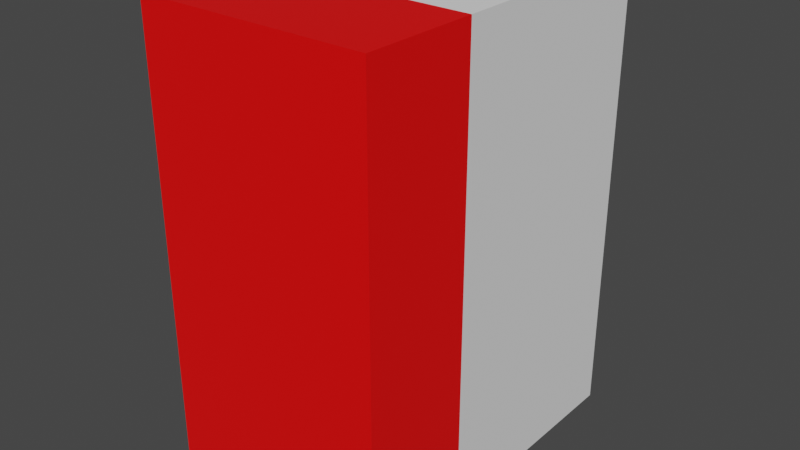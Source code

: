 # Source: untitled2.blend  (saved by Blender 2.93.21; exported with 4.5.12 LTS)
import bpy
from mathutils import Matrix  # noqa: F401  (used for matrix-valued properties, if any)

bpy.ops.wm.read_factory_settings(use_empty=True)
scene = bpy.context.scene
scene.name = 'Scene'

# ---- collections
col_collection = bpy.data.collections.new('Collection'); scene.collection.children.link(col_collection)

# ---- materials (node trees are filled in below, after node groups)
mat_test_material = bpy.data.materials.new('test_material')
mat_test_material.use_transparent_shadow = False

# ---- material node trees
mat_test_material.use_nodes = True; mat_test_material.node_tree.nodes.clear()
_N = mat_test_material.node_tree.nodes; _L = mat_test_material.node_tree.links
n0 = _N.new('ShaderNodeBsdfPrincipled'); n0.name = 'Principled BSDF'; n0.location = (10, 300)
n0.distribution = 'GGX'
n0.subsurface_method = 'BURLEY'
n0.inputs[0].default_value = (1.0, 0.0, 0.0, 0.0)
n0.inputs[3].default_value = 1.45
n0.inputs[27].default_value = (0.0, 0.0, 0.0, 1.0)
n0.inputs[28].default_value = 1.0
n1 = _N.new('ShaderNodeOutputMaterial'); n1.name = 'Material Output'; n1.location = (300, 300)
_L.new(n0.outputs[0], n1.inputs[0])
n1.is_active_output = True

# ---- world
world_world = bpy.data.worlds.new('World'); scene.world = world_world
world_world.use_nodes = True; world_world.node_tree.nodes.clear()
_N = world_world.node_tree.nodes; _L = world_world.node_tree.links
n0 = _N.new('ShaderNodeOutputWorld'); n0.name = 'World Output'; n0.location = (300, 300)
n1 = _N.new('ShaderNodeBackground'); n1.name = 'Background'; n1.location = (10, 300)
n1.inputs[0].default_value = (0.05088, 0.05088, 0.05088, 1.0)
_L.new(n1.outputs[0], n0.inputs[0])
n0.is_active_output = True
world_world.color = (0.05088, 0.05088, 0.05088)
world_world.use_sun_shadow = False
world_world.sun_shadow_jitter_overblur = 0.0

# ---- meshes
me_cube_879 = bpy.data.meshes.new('Cube.879')
me_cube_879.from_pydata([(-0.5, -0.5, -0.5), (-0.5, -0.5, 0.5), (-0.5, 0.5, -0.5), (-0.5, 0.5, 0.5), (0.5, -0.5, -0.5), (0.5, -0.5, 0.5), (0.5, 0.5, -0.5), (0.5, 0.5, 0.5)], [], [(0, 1, 3, 2), (2, 3, 7, 6), (6, 7, 5, 4), (4, 5, 1, 0), (2, 6, 4, 0), (7, 3, 1, 5)])
_uv = me_cube_879.uv_layers.new(name='UVMap')
_uv.uv.foreach_set('vector', [0.375, 0.0, 0.625, 0.0, 0.625, 0.25, 0.375, 0.25, 0.375, 0.25, 0.625, 0.25, 0.625, 0.5, 0.375, 0.5, 0.375, 0.5, 0.625, 0.5, 0.625, 0.75, 0.375, 0.75, 0.375, 0.75, 0.625, 0.75, 0.625, 1.0, 0.375, 1.0, 0.125, 0.5, 0.375, 0.5, 0.375, 0.75, 0.125, 0.75, 0.625, 0.5, 0.875, 0.5, 0.875, 0.75, 0.625, 0.75])
me_cube_879.materials.append(mat_test_material)
me_cube_879.use_remesh_fix_poles = True
me_cube_879.use_remesh_preserve_attributes = False
me_cube_879.update()
me_cube_880 = bpy.data.meshes.new('Cube.880')
me_cube_880.from_pydata([(-0.5, -0.5, -0.5), (-0.5, -0.5, 0.5), (-0.5, 0.5, -0.5), (-0.5, 0.5, 0.5), (0.5, -0.5, -0.5), (0.5, -0.5, 0.5), (0.5, 0.5, -0.5), (0.5, 0.5, 0.5)], [], [(0, 1, 3, 2), (2, 3, 7, 6), (6, 7, 5, 4), (4, 5, 1, 0), (2, 6, 4, 0), (7, 3, 1, 5)])
_uv = me_cube_880.uv_layers.new(name='UVMap')
_uv.uv.foreach_set('vector', [0.375, 0.0, 0.625, 0.0, 0.625, 0.25, 0.375, 0.25, 0.375, 0.25, 0.625, 0.25, 0.625, 0.5, 0.375, 0.5, 0.375, 0.5, 0.625, 0.5, 0.625, 0.75, 0.375, 0.75, 0.375, 0.75, 0.625, 0.75, 0.625, 1.0, 0.375, 1.0, 0.125, 0.5, 0.375, 0.5, 0.375, 0.75, 0.125, 0.75, 0.625, 0.5, 0.875, 0.5, 0.875, 0.75, 0.625, 0.75])
me_cube_880.materials.append(mat_test_material)
me_cube_880.use_remesh_fix_poles = True
me_cube_880.use_remesh_preserve_attributes = False
me_cube_880.update()
me_cube_881 = bpy.data.meshes.new('Cube.881')
me_cube_881.from_pydata([(-0.5, -0.5, -0.5), (-0.5, -0.5, 0.5), (-0.5, 0.5, -0.5), (-0.5, 0.5, 0.5), (0.5, -0.5, -0.5), (0.5, -0.5, 0.5), (0.5, 0.5, -0.5), (0.5, 0.5, 0.5)], [], [(0, 1, 3, 2), (2, 3, 7, 6), (6, 7, 5, 4), (4, 5, 1, 0), (2, 6, 4, 0), (7, 3, 1, 5)])
_uv = me_cube_881.uv_layers.new(name='UVMap')
_uv.uv.foreach_set('vector', [0.375, 0.0, 0.625, 0.0, 0.625, 0.25, 0.375, 0.25, 0.375, 0.25, 0.625, 0.25, 0.625, 0.5, 0.375, 0.5, 0.375, 0.5, 0.625, 0.5, 0.625, 0.75, 0.375, 0.75, 0.375, 0.75, 0.625, 0.75, 0.625, 1.0, 0.375, 1.0, 0.125, 0.5, 0.375, 0.5, 0.375, 0.75, 0.125, 0.75, 0.625, 0.5, 0.875, 0.5, 0.875, 0.75, 0.625, 0.75])
me_cube_881.materials.append(mat_test_material)
me_cube_881.use_remesh_fix_poles = True
me_cube_881.use_remesh_preserve_attributes = False
me_cube_881.update()
me_cube_882 = bpy.data.meshes.new('Cube.882')
me_cube_882.from_pydata([(-0.5, -0.5, -0.5), (-0.5, -0.5, 0.5), (-0.5, 0.5, -0.5), (-0.5, 0.5, 0.5), (0.5, -0.5, -0.5), (0.5, -0.5, 0.5), (0.5, 0.5, -0.5), (0.5, 0.5, 0.5)], [], [(0, 1, 3, 2), (2, 3, 7, 6), (6, 7, 5, 4), (4, 5, 1, 0), (2, 6, 4, 0), (7, 3, 1, 5)])
_uv = me_cube_882.uv_layers.new(name='UVMap')
_uv.uv.foreach_set('vector', [0.375, 0.0, 0.625, 0.0, 0.625, 0.25, 0.375, 0.25, 0.375, 0.25, 0.625, 0.25, 0.625, 0.5, 0.375, 0.5, 0.375, 0.5, 0.625, 0.5, 0.625, 0.75, 0.375, 0.75, 0.375, 0.75, 0.625, 0.75, 0.625, 1.0, 0.375, 1.0, 0.125, 0.5, 0.375, 0.5, 0.375, 0.75, 0.125, 0.75, 0.625, 0.5, 0.875, 0.5, 0.875, 0.75, 0.625, 0.75])
me_cube_882.materials.append(mat_test_material)
me_cube_882.use_remesh_fix_poles = True
me_cube_882.use_remesh_preserve_attributes = False
me_cube_882.update()
me_cube_883 = bpy.data.meshes.new('Cube.883')
me_cube_883.from_pydata([(-0.5, -0.5, -0.5), (-0.5, -0.5, 0.5), (-0.5, 0.5, -0.5), (-0.5, 0.5, 0.5), (0.5, -0.5, -0.5), (0.5, -0.5, 0.5), (0.5, 0.5, -0.5), (0.5, 0.5, 0.5)], [], [(0, 1, 3, 2), (2, 3, 7, 6), (6, 7, 5, 4), (4, 5, 1, 0), (2, 6, 4, 0), (7, 3, 1, 5)])
_uv = me_cube_883.uv_layers.new(name='UVMap')
_uv.uv.foreach_set('vector', [0.375, 0.0, 0.625, 0.0, 0.625, 0.25, 0.375, 0.25, 0.375, 0.25, 0.625, 0.25, 0.625, 0.5, 0.375, 0.5, 0.375, 0.5, 0.625, 0.5, 0.625, 0.75, 0.375, 0.75, 0.375, 0.75, 0.625, 0.75, 0.625, 1.0, 0.375, 1.0, 0.125, 0.5, 0.375, 0.5, 0.375, 0.75, 0.125, 0.75, 0.625, 0.5, 0.875, 0.5, 0.875, 0.75, 0.625, 0.75])
me_cube_883.use_remesh_fix_poles = True
me_cube_883.use_remesh_preserve_attributes = False
me_cube_883.update()
me_cube_884 = bpy.data.meshes.new('Cube.884')
me_cube_884.from_pydata([(-0.5, -0.5, -0.5), (-0.5, -0.5, 0.5), (-0.5, 0.5, -0.5), (-0.5, 0.5, 0.5), (0.5, -0.5, -0.5), (0.5, -0.5, 0.5), (0.5, 0.5, -0.5), (0.5, 0.5, 0.5)], [], [(0, 1, 3, 2), (2, 3, 7, 6), (6, 7, 5, 4), (4, 5, 1, 0), (2, 6, 4, 0), (7, 3, 1, 5)])
_uv = me_cube_884.uv_layers.new(name='UVMap')
_uv.uv.foreach_set('vector', [0.375, 0.0, 0.625, 0.0, 0.625, 0.25, 0.375, 0.25, 0.375, 0.25, 0.625, 0.25, 0.625, 0.5, 0.375, 0.5, 0.375, 0.5, 0.625, 0.5, 0.625, 0.75, 0.375, 0.75, 0.375, 0.75, 0.625, 0.75, 0.625, 1.0, 0.375, 1.0, 0.125, 0.5, 0.375, 0.5, 0.375, 0.75, 0.125, 0.75, 0.625, 0.5, 0.875, 0.5, 0.875, 0.75, 0.625, 0.75])
me_cube_884.use_remesh_fix_poles = True
me_cube_884.use_remesh_preserve_attributes = False
me_cube_884.update()
me_cube_885 = bpy.data.meshes.new('Cube.885')
me_cube_885.from_pydata([(-0.5, -0.5, -0.5), (-0.5, -0.5, 0.5), (-0.5, 0.5, -0.5), (-0.5, 0.5, 0.5), (0.5, -0.5, -0.5), (0.5, -0.5, 0.5), (0.5, 0.5, -0.5), (0.5, 0.5, 0.5)], [], [(0, 1, 3, 2), (2, 3, 7, 6), (6, 7, 5, 4), (4, 5, 1, 0), (2, 6, 4, 0), (7, 3, 1, 5)])
_uv = me_cube_885.uv_layers.new(name='UVMap')
_uv.uv.foreach_set('vector', [0.375, 0.0, 0.625, 0.0, 0.625, 0.25, 0.375, 0.25, 0.375, 0.25, 0.625, 0.25, 0.625, 0.5, 0.375, 0.5, 0.375, 0.5, 0.625, 0.5, 0.625, 0.75, 0.375, 0.75, 0.375, 0.75, 0.625, 0.75, 0.625, 1.0, 0.375, 1.0, 0.125, 0.5, 0.375, 0.5, 0.375, 0.75, 0.125, 0.75, 0.625, 0.5, 0.875, 0.5, 0.875, 0.75, 0.625, 0.75])
me_cube_885.use_remesh_fix_poles = True
me_cube_885.use_remesh_preserve_attributes = False
me_cube_885.update()
me_cube_886 = bpy.data.meshes.new('Cube.886')
me_cube_886.from_pydata([(-0.5, -0.5, -0.5), (-0.5, -0.5, 0.5), (-0.5, 0.5, -0.5), (-0.5, 0.5, 0.5), (0.5, -0.5, -0.5), (0.5, -0.5, 0.5), (0.5, 0.5, -0.5), (0.5, 0.5, 0.5)], [], [(0, 1, 3, 2), (2, 3, 7, 6), (6, 7, 5, 4), (4, 5, 1, 0), (2, 6, 4, 0), (7, 3, 1, 5)])
_uv = me_cube_886.uv_layers.new(name='UVMap')
_uv.uv.foreach_set('vector', [0.375, 0.0, 0.625, 0.0, 0.625, 0.25, 0.375, 0.25, 0.375, 0.25, 0.625, 0.25, 0.625, 0.5, 0.375, 0.5, 0.375, 0.5, 0.625, 0.5, 0.625, 0.75, 0.375, 0.75, 0.375, 0.75, 0.625, 0.75, 0.625, 1.0, 0.375, 1.0, 0.125, 0.5, 0.375, 0.5, 0.375, 0.75, 0.125, 0.75, 0.625, 0.5, 0.875, 0.5, 0.875, 0.75, 0.625, 0.75])
me_cube_886.use_remesh_fix_poles = True
me_cube_886.use_remesh_preserve_attributes = False
me_cube_886.update()
me_cube_887 = bpy.data.meshes.new('Cube.887')
me_cube_887.from_pydata([(-0.5, -0.5, -0.5), (-0.5, -0.5, 0.5), (-0.5, 0.5, -0.5), (-0.5, 0.5, 0.5), (0.5, -0.5, -0.5), (0.5, -0.5, 0.5), (0.5, 0.5, -0.5), (0.5, 0.5, 0.5)], [], [(0, 1, 3, 2), (2, 3, 7, 6), (6, 7, 5, 4), (4, 5, 1, 0), (2, 6, 4, 0), (7, 3, 1, 5)])
_uv = me_cube_887.uv_layers.new(name='UVMap')
_uv.uv.foreach_set('vector', [0.375, 0.0, 0.625, 0.0, 0.625, 0.25, 0.375, 0.25, 0.375, 0.25, 0.625, 0.25, 0.625, 0.5, 0.375, 0.5, 0.375, 0.5, 0.625, 0.5, 0.625, 0.75, 0.375, 0.75, 0.375, 0.75, 0.625, 0.75, 0.625, 1.0, 0.375, 1.0, 0.125, 0.5, 0.375, 0.5, 0.375, 0.75, 0.125, 0.75, 0.625, 0.5, 0.875, 0.5, 0.875, 0.75, 0.625, 0.75])
me_cube_887.use_remesh_fix_poles = True
me_cube_887.use_remesh_preserve_attributes = False
me_cube_887.update()
me_cube_888 = bpy.data.meshes.new('Cube.888')
me_cube_888.from_pydata([(-0.5, -0.5, -0.5), (-0.5, -0.5, 0.5), (-0.5, 0.5, -0.5), (-0.5, 0.5, 0.5), (0.5, -0.5, -0.5), (0.5, -0.5, 0.5), (0.5, 0.5, -0.5), (0.5, 0.5, 0.5)], [], [(0, 1, 3, 2), (2, 3, 7, 6), (6, 7, 5, 4), (4, 5, 1, 0), (2, 6, 4, 0), (7, 3, 1, 5)])
_uv = me_cube_888.uv_layers.new(name='UVMap')
_uv.uv.foreach_set('vector', [0.375, 0.0, 0.625, 0.0, 0.625, 0.25, 0.375, 0.25, 0.375, 0.25, 0.625, 0.25, 0.625, 0.5, 0.375, 0.5, 0.375, 0.5, 0.625, 0.5, 0.625, 0.75, 0.375, 0.75, 0.375, 0.75, 0.625, 0.75, 0.625, 1.0, 0.375, 1.0, 0.125, 0.5, 0.375, 0.5, 0.375, 0.75, 0.125, 0.75, 0.625, 0.5, 0.875, 0.5, 0.875, 0.75, 0.625, 0.75])
me_cube_888.use_remesh_fix_poles = True
me_cube_888.use_remesh_preserve_attributes = False
me_cube_888.update()
me_cube_889 = bpy.data.meshes.new('Cube.889')
me_cube_889.from_pydata([(-0.5, -0.5, -0.5), (-0.5, -0.5, 0.5), (-0.5, 0.5, -0.5), (-0.5, 0.5, 0.5), (0.5, -0.5, -0.5), (0.5, -0.5, 0.5), (0.5, 0.5, -0.5), (0.5, 0.5, 0.5)], [], [(0, 1, 3, 2), (2, 3, 7, 6), (6, 7, 5, 4), (4, 5, 1, 0), (2, 6, 4, 0), (7, 3, 1, 5)])
_uv = me_cube_889.uv_layers.new(name='UVMap')
_uv.uv.foreach_set('vector', [0.375, 0.0, 0.625, 0.0, 0.625, 0.25, 0.375, 0.25, 0.375, 0.25, 0.625, 0.25, 0.625, 0.5, 0.375, 0.5, 0.375, 0.5, 0.625, 0.5, 0.625, 0.75, 0.375, 0.75, 0.375, 0.75, 0.625, 0.75, 0.625, 1.0, 0.375, 1.0, 0.125, 0.5, 0.375, 0.5, 0.375, 0.75, 0.125, 0.75, 0.625, 0.5, 0.875, 0.5, 0.875, 0.75, 0.625, 0.75])
me_cube_889.use_remesh_fix_poles = True
me_cube_889.use_remesh_preserve_attributes = False
me_cube_889.update()
me_cube_890 = bpy.data.meshes.new('Cube.890')
me_cube_890.from_pydata([(-0.5, -0.5, -0.5), (-0.5, -0.5, 0.5), (-0.5, 0.5, -0.5), (-0.5, 0.5, 0.5), (0.5, -0.5, -0.5), (0.5, -0.5, 0.5), (0.5, 0.5, -0.5), (0.5, 0.5, 0.5)], [], [(0, 1, 3, 2), (2, 3, 7, 6), (6, 7, 5, 4), (4, 5, 1, 0), (2, 6, 4, 0), (7, 3, 1, 5)])
_uv = me_cube_890.uv_layers.new(name='UVMap')
_uv.uv.foreach_set('vector', [0.375, 0.0, 0.625, 0.0, 0.625, 0.25, 0.375, 0.25, 0.375, 0.25, 0.625, 0.25, 0.625, 0.5, 0.375, 0.5, 0.375, 0.5, 0.625, 0.5, 0.625, 0.75, 0.375, 0.75, 0.375, 0.75, 0.625, 0.75, 0.625, 1.0, 0.375, 1.0, 0.125, 0.5, 0.375, 0.5, 0.375, 0.75, 0.125, 0.75, 0.625, 0.5, 0.875, 0.5, 0.875, 0.75, 0.625, 0.75])
me_cube_890.use_remesh_fix_poles = True
me_cube_890.use_remesh_preserve_attributes = False
me_cube_890.update()
me_cube_891 = bpy.data.meshes.new('Cube.891')
me_cube_891.from_pydata([(-0.5, -0.5, -0.5), (-0.5, -0.5, 0.5), (-0.5, 0.5, -0.5), (-0.5, 0.5, 0.5), (0.5, -0.5, -0.5), (0.5, -0.5, 0.5), (0.5, 0.5, -0.5), (0.5, 0.5, 0.5)], [], [(0, 1, 3, 2), (2, 3, 7, 6), (6, 7, 5, 4), (4, 5, 1, 0), (2, 6, 4, 0), (7, 3, 1, 5)])
_uv = me_cube_891.uv_layers.new(name='UVMap')
_uv.uv.foreach_set('vector', [0.375, 0.0, 0.625, 0.0, 0.625, 0.25, 0.375, 0.25, 0.375, 0.25, 0.625, 0.25, 0.625, 0.5, 0.375, 0.5, 0.375, 0.5, 0.625, 0.5, 0.625, 0.75, 0.375, 0.75, 0.375, 0.75, 0.625, 0.75, 0.625, 1.0, 0.375, 1.0, 0.125, 0.5, 0.375, 0.5, 0.375, 0.75, 0.125, 0.75, 0.625, 0.5, 0.875, 0.5, 0.875, 0.75, 0.625, 0.75])
me_cube_891.materials.append(mat_test_material)
me_cube_891.use_remesh_fix_poles = True
me_cube_891.use_remesh_preserve_attributes = False
me_cube_891.update()
me_cube_892 = bpy.data.meshes.new('Cube.892')
me_cube_892.from_pydata([(-0.5, -0.5, -0.5), (-0.5, -0.5, 0.5), (-0.5, 0.5, -0.5), (-0.5, 0.5, 0.5), (0.5, -0.5, -0.5), (0.5, -0.5, 0.5), (0.5, 0.5, -0.5), (0.5, 0.5, 0.5)], [], [(0, 1, 3, 2), (2, 3, 7, 6), (6, 7, 5, 4), (4, 5, 1, 0), (2, 6, 4, 0), (7, 3, 1, 5)])
_uv = me_cube_892.uv_layers.new(name='UVMap')
_uv.uv.foreach_set('vector', [0.375, 0.0, 0.625, 0.0, 0.625, 0.25, 0.375, 0.25, 0.375, 0.25, 0.625, 0.25, 0.625, 0.5, 0.375, 0.5, 0.375, 0.5, 0.625, 0.5, 0.625, 0.75, 0.375, 0.75, 0.375, 0.75, 0.625, 0.75, 0.625, 1.0, 0.375, 1.0, 0.125, 0.5, 0.375, 0.5, 0.375, 0.75, 0.125, 0.75, 0.625, 0.5, 0.875, 0.5, 0.875, 0.75, 0.625, 0.75])
me_cube_892.materials.append(mat_test_material)
me_cube_892.use_remesh_fix_poles = True
me_cube_892.use_remesh_preserve_attributes = False
me_cube_892.update()
me_cube_893 = bpy.data.meshes.new('Cube.893')
me_cube_893.from_pydata([(-0.5, -0.5, -0.5), (-0.5, -0.5, 0.5), (-0.5, 0.5, -0.5), (-0.5, 0.5, 0.5), (0.5, -0.5, -0.5), (0.5, -0.5, 0.5), (0.5, 0.5, -0.5), (0.5, 0.5, 0.5)], [], [(0, 1, 3, 2), (2, 3, 7, 6), (6, 7, 5, 4), (4, 5, 1, 0), (2, 6, 4, 0), (7, 3, 1, 5)])
_uv = me_cube_893.uv_layers.new(name='UVMap')
_uv.uv.foreach_set('vector', [0.375, 0.0, 0.625, 0.0, 0.625, 0.25, 0.375, 0.25, 0.375, 0.25, 0.625, 0.25, 0.625, 0.5, 0.375, 0.5, 0.375, 0.5, 0.625, 0.5, 0.625, 0.75, 0.375, 0.75, 0.375, 0.75, 0.625, 0.75, 0.625, 1.0, 0.375, 1.0, 0.125, 0.5, 0.375, 0.5, 0.375, 0.75, 0.125, 0.75, 0.625, 0.5, 0.875, 0.5, 0.875, 0.75, 0.625, 0.75])
me_cube_893.materials.append(mat_test_material)
me_cube_893.use_remesh_fix_poles = True
me_cube_893.use_remesh_preserve_attributes = False
me_cube_893.update()
me_cube_894 = bpy.data.meshes.new('Cube.894')
me_cube_894.from_pydata([(-0.5, -0.5, -0.5), (-0.5, -0.5, 0.5), (-0.5, 0.5, -0.5), (-0.5, 0.5, 0.5), (0.5, -0.5, -0.5), (0.5, -0.5, 0.5), (0.5, 0.5, -0.5), (0.5, 0.5, 0.5)], [], [(0, 1, 3, 2), (2, 3, 7, 6), (6, 7, 5, 4), (4, 5, 1, 0), (2, 6, 4, 0), (7, 3, 1, 5)])
_uv = me_cube_894.uv_layers.new(name='UVMap')
_uv.uv.foreach_set('vector', [0.375, 0.0, 0.625, 0.0, 0.625, 0.25, 0.375, 0.25, 0.375, 0.25, 0.625, 0.25, 0.625, 0.5, 0.375, 0.5, 0.375, 0.5, 0.625, 0.5, 0.625, 0.75, 0.375, 0.75, 0.375, 0.75, 0.625, 0.75, 0.625, 1.0, 0.375, 1.0, 0.125, 0.5, 0.375, 0.5, 0.375, 0.75, 0.125, 0.75, 0.625, 0.5, 0.875, 0.5, 0.875, 0.75, 0.625, 0.75])
me_cube_894.materials.append(mat_test_material)
me_cube_894.use_remesh_fix_poles = True
me_cube_894.use_remesh_preserve_attributes = False
me_cube_894.update()
me_cube_895 = bpy.data.meshes.new('Cube.895')
me_cube_895.from_pydata([(-0.5, -0.5, -0.5), (-0.5, -0.5, 0.5), (-0.5, 0.5, -0.5), (-0.5, 0.5, 0.5), (0.5, -0.5, -0.5), (0.5, -0.5, 0.5), (0.5, 0.5, -0.5), (0.5, 0.5, 0.5)], [], [(0, 1, 3, 2), (2, 3, 7, 6), (6, 7, 5, 4), (4, 5, 1, 0), (2, 6, 4, 0), (7, 3, 1, 5)])
_uv = me_cube_895.uv_layers.new(name='UVMap')
_uv.uv.foreach_set('vector', [0.375, 0.0, 0.625, 0.0, 0.625, 0.25, 0.375, 0.25, 0.375, 0.25, 0.625, 0.25, 0.625, 0.5, 0.375, 0.5, 0.375, 0.5, 0.625, 0.5, 0.625, 0.75, 0.375, 0.75, 0.375, 0.75, 0.625, 0.75, 0.625, 1.0, 0.375, 1.0, 0.125, 0.5, 0.375, 0.5, 0.375, 0.75, 0.125, 0.75, 0.625, 0.5, 0.875, 0.5, 0.875, 0.75, 0.625, 0.75])
me_cube_895.use_remesh_fix_poles = True
me_cube_895.use_remesh_preserve_attributes = False
me_cube_895.update()
me_cube_896 = bpy.data.meshes.new('Cube.896')
me_cube_896.from_pydata([(-0.5, -0.5, -0.5), (-0.5, -0.5, 0.5), (-0.5, 0.5, -0.5), (-0.5, 0.5, 0.5), (0.5, -0.5, -0.5), (0.5, -0.5, 0.5), (0.5, 0.5, -0.5), (0.5, 0.5, 0.5)], [], [(0, 1, 3, 2), (2, 3, 7, 6), (6, 7, 5, 4), (4, 5, 1, 0), (2, 6, 4, 0), (7, 3, 1, 5)])
_uv = me_cube_896.uv_layers.new(name='UVMap')
_uv.uv.foreach_set('vector', [0.375, 0.0, 0.625, 0.0, 0.625, 0.25, 0.375, 0.25, 0.375, 0.25, 0.625, 0.25, 0.625, 0.5, 0.375, 0.5, 0.375, 0.5, 0.625, 0.5, 0.625, 0.75, 0.375, 0.75, 0.375, 0.75, 0.625, 0.75, 0.625, 1.0, 0.375, 1.0, 0.125, 0.5, 0.375, 0.5, 0.375, 0.75, 0.125, 0.75, 0.625, 0.5, 0.875, 0.5, 0.875, 0.75, 0.625, 0.75])
me_cube_896.use_remesh_fix_poles = True
me_cube_896.use_remesh_preserve_attributes = False
me_cube_896.update()
me_cube_897 = bpy.data.meshes.new('Cube.897')
me_cube_897.from_pydata([(-0.5, -0.5, -0.5), (-0.5, -0.5, 0.5), (-0.5, 0.5, -0.5), (-0.5, 0.5, 0.5), (0.5, -0.5, -0.5), (0.5, -0.5, 0.5), (0.5, 0.5, -0.5), (0.5, 0.5, 0.5)], [], [(0, 1, 3, 2), (2, 3, 7, 6), (6, 7, 5, 4), (4, 5, 1, 0), (2, 6, 4, 0), (7, 3, 1, 5)])
_uv = me_cube_897.uv_layers.new(name='UVMap')
_uv.uv.foreach_set('vector', [0.375, 0.0, 0.625, 0.0, 0.625, 0.25, 0.375, 0.25, 0.375, 0.25, 0.625, 0.25, 0.625, 0.5, 0.375, 0.5, 0.375, 0.5, 0.625, 0.5, 0.625, 0.75, 0.375, 0.75, 0.375, 0.75, 0.625, 0.75, 0.625, 1.0, 0.375, 1.0, 0.125, 0.5, 0.375, 0.5, 0.375, 0.75, 0.125, 0.75, 0.625, 0.5, 0.875, 0.5, 0.875, 0.75, 0.625, 0.75])
me_cube_897.use_remesh_fix_poles = True
me_cube_897.use_remesh_preserve_attributes = False
me_cube_897.update()
me_cube_898 = bpy.data.meshes.new('Cube.898')
me_cube_898.from_pydata([(-0.5, -0.5, -0.5), (-0.5, -0.5, 0.5), (-0.5, 0.5, -0.5), (-0.5, 0.5, 0.5), (0.5, -0.5, -0.5), (0.5, -0.5, 0.5), (0.5, 0.5, -0.5), (0.5, 0.5, 0.5)], [], [(0, 1, 3, 2), (2, 3, 7, 6), (6, 7, 5, 4), (4, 5, 1, 0), (2, 6, 4, 0), (7, 3, 1, 5)])
_uv = me_cube_898.uv_layers.new(name='UVMap')
_uv.uv.foreach_set('vector', [0.375, 0.0, 0.625, 0.0, 0.625, 0.25, 0.375, 0.25, 0.375, 0.25, 0.625, 0.25, 0.625, 0.5, 0.375, 0.5, 0.375, 0.5, 0.625, 0.5, 0.625, 0.75, 0.375, 0.75, 0.375, 0.75, 0.625, 0.75, 0.625, 1.0, 0.375, 1.0, 0.125, 0.5, 0.375, 0.5, 0.375, 0.75, 0.125, 0.75, 0.625, 0.5, 0.875, 0.5, 0.875, 0.75, 0.625, 0.75])
me_cube_898.use_remesh_fix_poles = True
me_cube_898.use_remesh_preserve_attributes = False
me_cube_898.update()
me_cube_899 = bpy.data.meshes.new('Cube.899')
me_cube_899.from_pydata([(-0.5, -0.5, -0.5), (-0.5, -0.5, 0.5), (-0.5, 0.5, -0.5), (-0.5, 0.5, 0.5), (0.5, -0.5, -0.5), (0.5, -0.5, 0.5), (0.5, 0.5, -0.5), (0.5, 0.5, 0.5)], [], [(0, 1, 3, 2), (2, 3, 7, 6), (6, 7, 5, 4), (4, 5, 1, 0), (2, 6, 4, 0), (7, 3, 1, 5)])
_uv = me_cube_899.uv_layers.new(name='UVMap')
_uv.uv.foreach_set('vector', [0.375, 0.0, 0.625, 0.0, 0.625, 0.25, 0.375, 0.25, 0.375, 0.25, 0.625, 0.25, 0.625, 0.5, 0.375, 0.5, 0.375, 0.5, 0.625, 0.5, 0.625, 0.75, 0.375, 0.75, 0.375, 0.75, 0.625, 0.75, 0.625, 1.0, 0.375, 1.0, 0.125, 0.5, 0.375, 0.5, 0.375, 0.75, 0.125, 0.75, 0.625, 0.5, 0.875, 0.5, 0.875, 0.75, 0.625, 0.75])
me_cube_899.use_remesh_fix_poles = True
me_cube_899.use_remesh_preserve_attributes = False
me_cube_899.update()
me_cube_900 = bpy.data.meshes.new('Cube.900')
me_cube_900.from_pydata([(-0.5, -0.5, -0.5), (-0.5, -0.5, 0.5), (-0.5, 0.5, -0.5), (-0.5, 0.5, 0.5), (0.5, -0.5, -0.5), (0.5, -0.5, 0.5), (0.5, 0.5, -0.5), (0.5, 0.5, 0.5)], [], [(0, 1, 3, 2), (2, 3, 7, 6), (6, 7, 5, 4), (4, 5, 1, 0), (2, 6, 4, 0), (7, 3, 1, 5)])
_uv = me_cube_900.uv_layers.new(name='UVMap')
_uv.uv.foreach_set('vector', [0.375, 0.0, 0.625, 0.0, 0.625, 0.25, 0.375, 0.25, 0.375, 0.25, 0.625, 0.25, 0.625, 0.5, 0.375, 0.5, 0.375, 0.5, 0.625, 0.5, 0.625, 0.75, 0.375, 0.75, 0.375, 0.75, 0.625, 0.75, 0.625, 1.0, 0.375, 1.0, 0.125, 0.5, 0.375, 0.5, 0.375, 0.75, 0.125, 0.75, 0.625, 0.5, 0.875, 0.5, 0.875, 0.75, 0.625, 0.75])
me_cube_900.use_remesh_fix_poles = True
me_cube_900.use_remesh_preserve_attributes = False
me_cube_900.update()
me_cube_901 = bpy.data.meshes.new('Cube.901')
me_cube_901.from_pydata([(-0.5, -0.5, -0.5), (-0.5, -0.5, 0.5), (-0.5, 0.5, -0.5), (-0.5, 0.5, 0.5), (0.5, -0.5, -0.5), (0.5, -0.5, 0.5), (0.5, 0.5, -0.5), (0.5, 0.5, 0.5)], [], [(0, 1, 3, 2), (2, 3, 7, 6), (6, 7, 5, 4), (4, 5, 1, 0), (2, 6, 4, 0), (7, 3, 1, 5)])
_uv = me_cube_901.uv_layers.new(name='UVMap')
_uv.uv.foreach_set('vector', [0.375, 0.0, 0.625, 0.0, 0.625, 0.25, 0.375, 0.25, 0.375, 0.25, 0.625, 0.25, 0.625, 0.5, 0.375, 0.5, 0.375, 0.5, 0.625, 0.5, 0.625, 0.75, 0.375, 0.75, 0.375, 0.75, 0.625, 0.75, 0.625, 1.0, 0.375, 1.0, 0.125, 0.5, 0.375, 0.5, 0.375, 0.75, 0.125, 0.75, 0.625, 0.5, 0.875, 0.5, 0.875, 0.75, 0.625, 0.75])
me_cube_901.use_remesh_fix_poles = True
me_cube_901.use_remesh_preserve_attributes = False
me_cube_901.update()
me_cube_902 = bpy.data.meshes.new('Cube.902')
me_cube_902.from_pydata([(-0.5, -0.5, -0.5), (-0.5, -0.5, 0.5), (-0.5, 0.5, -0.5), (-0.5, 0.5, 0.5), (0.5, -0.5, -0.5), (0.5, -0.5, 0.5), (0.5, 0.5, -0.5), (0.5, 0.5, 0.5)], [], [(0, 1, 3, 2), (2, 3, 7, 6), (6, 7, 5, 4), (4, 5, 1, 0), (2, 6, 4, 0), (7, 3, 1, 5)])
_uv = me_cube_902.uv_layers.new(name='UVMap')
_uv.uv.foreach_set('vector', [0.375, 0.0, 0.625, 0.0, 0.625, 0.25, 0.375, 0.25, 0.375, 0.25, 0.625, 0.25, 0.625, 0.5, 0.375, 0.5, 0.375, 0.5, 0.625, 0.5, 0.625, 0.75, 0.375, 0.75, 0.375, 0.75, 0.625, 0.75, 0.625, 1.0, 0.375, 1.0, 0.125, 0.5, 0.375, 0.5, 0.375, 0.75, 0.125, 0.75, 0.625, 0.5, 0.875, 0.5, 0.875, 0.75, 0.625, 0.75])
me_cube_902.use_remesh_fix_poles = True
me_cube_902.use_remesh_preserve_attributes = False
me_cube_902.update()

# ---- objects
ob_cube = bpy.data.objects.new('Cube', me_cube_879)
ob_cube_001 = bpy.data.objects.new('Cube.001', me_cube_880)
ob_cube_002 = bpy.data.objects.new('Cube.002', me_cube_881)
ob_cube_003 = bpy.data.objects.new('Cube.003', me_cube_882)
ob_cube_004 = bpy.data.objects.new('Cube.004', me_cube_883)
ob_cube_005 = bpy.data.objects.new('Cube.005', me_cube_884)
ob_cube_006 = bpy.data.objects.new('Cube.006', me_cube_885)
ob_cube_007 = bpy.data.objects.new('Cube.007', me_cube_886)
ob_cube_008 = bpy.data.objects.new('Cube.008', me_cube_887)
ob_cube_009 = bpy.data.objects.new('Cube.009', me_cube_888)
ob_cube_010 = bpy.data.objects.new('Cube.010', me_cube_889)
ob_cube_011 = bpy.data.objects.new('Cube.011', me_cube_890)
ob_cube_012 = bpy.data.objects.new('Cube.012', me_cube_891)
ob_cube_013 = bpy.data.objects.new('Cube.013', me_cube_892)
ob_cube_014 = bpy.data.objects.new('Cube.014', me_cube_893)
ob_cube_015 = bpy.data.objects.new('Cube.015', me_cube_894)
ob_cube_016 = bpy.data.objects.new('Cube.016', me_cube_895)
ob_cube_017 = bpy.data.objects.new('Cube.017', me_cube_896)
ob_cube_018 = bpy.data.objects.new('Cube.018', me_cube_897)
ob_cube_019 = bpy.data.objects.new('Cube.019', me_cube_898)
ob_cube_020 = bpy.data.objects.new('Cube.020', me_cube_899)
ob_cube_021 = bpy.data.objects.new('Cube.021', me_cube_900)
ob_cube_022 = bpy.data.objects.new('Cube.022', me_cube_901)
ob_cube_023 = bpy.data.objects.new('Cube.023', me_cube_902)

# ---- transforms, parenting, visibility, modifiers, constraints
ob_cube.location = (0.0, 0.0, 0.0)
ob_cube_001.location = (0.0, 0.0, 1.0)
ob_cube_002.location = (0.0, 0.0, 2.0)
ob_cube_003.location = (0.0, 0.0, 3.0)
ob_cube_004.location = (0.0, 1.0, 0.0)
ob_cube_005.location = (0.0, 1.0, 1.0)
ob_cube_006.location = (0.0, 1.0, 2.0)
ob_cube_007.location = (0.0, 1.0, 3.0)
ob_cube_008.location = (0.0, 2.0, 0.0)
ob_cube_009.location = (0.0, 2.0, 1.0)
ob_cube_010.location = (0.0, 2.0, 2.0)
ob_cube_011.location = (0.0, 2.0, 3.0)
ob_cube_012.location = (1.0, 0.0, 0.0)
ob_cube_013.location = (1.0, 0.0, 1.0)
ob_cube_014.location = (1.0, 0.0, 2.0)
ob_cube_015.location = (1.0, 0.0, 3.0)
ob_cube_016.location = (1.0, 1.0, 0.0)
ob_cube_017.location = (1.0, 1.0, 1.0)
ob_cube_018.location = (1.0, 1.0, 2.0)
ob_cube_019.location = (1.0, 1.0, 3.0)
ob_cube_020.location = (1.0, 2.0, 0.0)
ob_cube_021.location = (1.0, 2.0, 1.0)
ob_cube_022.location = (1.0, 2.0, 2.0)
ob_cube_023.location = (1.0, 2.0, 3.0)

# ---- collection membership
col_collection.objects.link(ob_cube)
col_collection.objects.link(ob_cube_001)
col_collection.objects.link(ob_cube_002)
col_collection.objects.link(ob_cube_003)
col_collection.objects.link(ob_cube_004)
col_collection.objects.link(ob_cube_005)
col_collection.objects.link(ob_cube_006)
col_collection.objects.link(ob_cube_007)
col_collection.objects.link(ob_cube_008)
col_collection.objects.link(ob_cube_009)
col_collection.objects.link(ob_cube_010)
col_collection.objects.link(ob_cube_011)
col_collection.objects.link(ob_cube_012)
col_collection.objects.link(ob_cube_013)
col_collection.objects.link(ob_cube_014)
col_collection.objects.link(ob_cube_015)
col_collection.objects.link(ob_cube_016)
col_collection.objects.link(ob_cube_017)
col_collection.objects.link(ob_cube_018)
col_collection.objects.link(ob_cube_019)
col_collection.objects.link(ob_cube_020)
col_collection.objects.link(ob_cube_021)
col_collection.objects.link(ob_cube_022)
col_collection.objects.link(ob_cube_023)

# ---- scene / render settings (as saved in the file)
scene.frame_start = 1; scene.frame_end = 250; scene.frame_set(1)
scene.render.engine = 'BLENDER_EEVEE_NEXT'
scene.cycles.use_denoising = False
scene.cycles.samples = 128
scene.cycles.sampling_pattern = 'TABULATED_SOBOL'
scene.cycles.use_adaptive_sampling = False
scene.cycles.use_light_tree = False
scene.view_settings.view_transform = 'Filmic'
bpy.context.view_layer.update()

# ---- added for rendering (the .blend has no active camera and no usable light): camera, sun
cam_auto = bpy.data.cameras.new('AutoCamera')
cam_auto.lens = 50.0
cam_auto.sensor_width = 36.0
cam_auto.clip_end = 1000.0
ob_auto_camera = bpy.data.objects.new('AutoCamera', cam_auto)
scene.collection.objects.link(ob_auto_camera)
ob_auto_camera.location = (5.48249, -4.97898, 5.48599)
ob_auto_camera.rotation_euler = (1.09748, -7.21219e-08, 0.694738)
scene.camera = ob_auto_camera
light_auto_sun = bpy.data.lights.new('AutoSun', 'SUN')
light_auto_sun.energy = 3.0
light_auto_sun.angle = 0.0523599
ob_auto_sun = bpy.data.objects.new('AutoSun', light_auto_sun)
scene.collection.objects.link(ob_auto_sun)
ob_auto_sun.rotation_euler = (0.872665, 0.174533, 0.523599)
bpy.context.view_layer.update()
